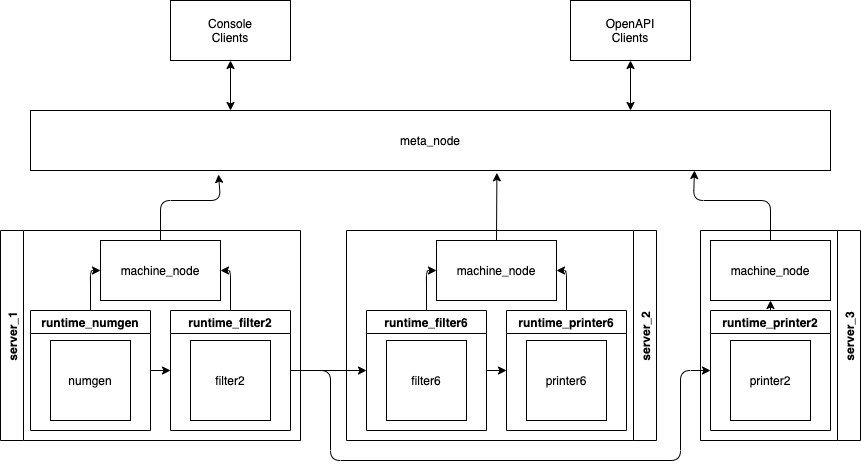

The diagram above was exported from draw.io. Its source (the exported page's mxGraphModel, read from the mxfile embedded in the PNG):
<mxGraphModel dx="1426" dy="3075" grid="1" gridSize="10" guides="1" tooltips="1" connect="1" arrows="1" fold="1" page="1" pageScale="1" pageWidth="827" pageHeight="1169" math="0" shadow="0">
  <root>
    <mxCell id="0" />
    <mxCell id="1" parent="0" />
    <mxCell id="fJ5ebVgcMMZZzQQ_KUqb-1" value="meta_node" style="rounded=0;whiteSpace=wrap;html=1;" parent="1" vertex="1">
      <mxGeometry x="160" y="-1070" width="800" height="60" as="geometry" />
    </mxCell>
    <mxCell id="iydgK_3XAWgecWhhxSrz-26" value="server_2" style="swimlane;horizontal=0;align=center;html=0;flipH=1;" vertex="1" parent="1">
      <mxGeometry x="476" y="-950" width="310" height="210" as="geometry" />
    </mxCell>
    <mxCell id="iydgK_3XAWgecWhhxSrz-15" value="machine_node" style="rounded=0;whiteSpace=wrap;html=1;" vertex="1" parent="iydgK_3XAWgecWhhxSrz-26">
      <mxGeometry x="90" y="10" width="120" height="60" as="geometry" />
    </mxCell>
    <mxCell id="iydgK_3XAWgecWhhxSrz-16" value="runtime_filter6" style="swimlane;" vertex="1" parent="iydgK_3XAWgecWhhxSrz-26">
      <mxGeometry x="20" y="80" width="120" height="120" as="geometry" />
    </mxCell>
    <mxCell id="iydgK_3XAWgecWhhxSrz-17" value="filter6" style="whiteSpace=wrap;html=1;aspect=fixed;" vertex="1" parent="iydgK_3XAWgecWhhxSrz-16">
      <mxGeometry x="20" y="30" width="80" height="80" as="geometry" />
    </mxCell>
    <mxCell id="iydgK_3XAWgecWhhxSrz-18" value="runtime_printer6" style="swimlane;" vertex="1" parent="iydgK_3XAWgecWhhxSrz-26">
      <mxGeometry x="160" y="80" width="120" height="120" as="geometry" />
    </mxCell>
    <mxCell id="iydgK_3XAWgecWhhxSrz-19" value="printer6" style="whiteSpace=wrap;html=1;aspect=fixed;" vertex="1" parent="iydgK_3XAWgecWhhxSrz-18">
      <mxGeometry x="20" y="30" width="80" height="80" as="geometry" />
    </mxCell>
    <mxCell id="iydgK_3XAWgecWhhxSrz-40" value="" style="endArrow=classic;html=1;exitX=1;exitY=0.5;exitDx=0;exitDy=0;entryX=0;entryY=0.5;entryDx=0;entryDy=0;" edge="1" parent="iydgK_3XAWgecWhhxSrz-26" source="iydgK_3XAWgecWhhxSrz-16" target="iydgK_3XAWgecWhhxSrz-18">
      <mxGeometry width="50" height="50" relative="1" as="geometry">
        <mxPoint x="145" y="180.0000000000001" as="sourcePoint" />
        <mxPoint x="154" y="160" as="targetPoint" />
      </mxGeometry>
    </mxCell>
    <mxCell id="iydgK_3XAWgecWhhxSrz-48" value="" style="endArrow=classic;html=1;exitX=0.5;exitY=0;exitDx=0;exitDy=0;entryX=0;entryY=0.5;entryDx=0;entryDy=0;" edge="1" parent="iydgK_3XAWgecWhhxSrz-26" source="iydgK_3XAWgecWhhxSrz-16" target="iydgK_3XAWgecWhhxSrz-15">
      <mxGeometry width="50" height="50" relative="1" as="geometry">
        <mxPoint x="74" y="80" as="sourcePoint" />
        <mxPoint x="84" y="40" as="targetPoint" />
        <Array as="points">
          <mxPoint x="80" y="40" />
        </Array>
      </mxGeometry>
    </mxCell>
    <mxCell id="iydgK_3XAWgecWhhxSrz-49" value="" style="endArrow=classic;html=1;exitX=0.5;exitY=0;exitDx=0;exitDy=0;entryX=1;entryY=0.5;entryDx=0;entryDy=0;" edge="1" parent="iydgK_3XAWgecWhhxSrz-26" source="iydgK_3XAWgecWhhxSrz-18" target="iydgK_3XAWgecWhhxSrz-15">
      <mxGeometry width="50" height="50" relative="1" as="geometry">
        <mxPoint x="90.00000000000023" y="90" as="sourcePoint" />
        <mxPoint x="99.99999999999977" y="50" as="targetPoint" />
        <Array as="points">
          <mxPoint x="220" y="40" />
        </Array>
      </mxGeometry>
    </mxCell>
    <mxCell id="iydgK_3XAWgecWhhxSrz-27" value="server_1" style="swimlane;horizontal=0;align=center;html=0;" vertex="1" parent="1">
      <mxGeometry x="130" y="-950" width="300" height="210" as="geometry" />
    </mxCell>
    <mxCell id="iydgK_3XAWgecWhhxSrz-5" value="machine_node" style="rounded=0;whiteSpace=wrap;html=1;" vertex="1" parent="iydgK_3XAWgecWhhxSrz-27">
      <mxGeometry x="100" y="10" width="120" height="60" as="geometry" />
    </mxCell>
    <mxCell id="iydgK_3XAWgecWhhxSrz-7" value="runtime_numgen" style="swimlane;" vertex="1" parent="iydgK_3XAWgecWhhxSrz-27">
      <mxGeometry x="30" y="80" width="120" height="120" as="geometry" />
    </mxCell>
    <mxCell id="iydgK_3XAWgecWhhxSrz-9" value="numgen" style="whiteSpace=wrap;html=1;aspect=fixed;" vertex="1" parent="iydgK_3XAWgecWhhxSrz-7">
      <mxGeometry x="20" y="30" width="80" height="80" as="geometry" />
    </mxCell>
    <mxCell id="iydgK_3XAWgecWhhxSrz-10" value="runtime_filter2" style="swimlane;" vertex="1" parent="iydgK_3XAWgecWhhxSrz-27">
      <mxGeometry x="170" y="80" width="120" height="120" as="geometry" />
    </mxCell>
    <mxCell id="iydgK_3XAWgecWhhxSrz-11" value="filter2" style="whiteSpace=wrap;html=1;aspect=fixed;" vertex="1" parent="iydgK_3XAWgecWhhxSrz-10">
      <mxGeometry x="20" y="30" width="80" height="80" as="geometry" />
    </mxCell>
    <mxCell id="iydgK_3XAWgecWhhxSrz-37" value="" style="endArrow=classic;html=1;exitX=1;exitY=0.5;exitDx=0;exitDy=0;entryX=0;entryY=0.5;entryDx=0;entryDy=0;" edge="1" parent="iydgK_3XAWgecWhhxSrz-27" source="iydgK_3XAWgecWhhxSrz-7" target="iydgK_3XAWgecWhhxSrz-10">
      <mxGeometry width="50" height="50" relative="1" as="geometry">
        <mxPoint x="140" y="300" as="sourcePoint" />
        <mxPoint x="190" y="250" as="targetPoint" />
      </mxGeometry>
    </mxCell>
    <mxCell id="iydgK_3XAWgecWhhxSrz-46" value="" style="endArrow=classic;html=1;exitX=0.5;exitY=0;exitDx=0;exitDy=0;entryX=0;entryY=0.5;entryDx=0;entryDy=0;" edge="1" parent="iydgK_3XAWgecWhhxSrz-27" source="iydgK_3XAWgecWhhxSrz-7" target="iydgK_3XAWgecWhhxSrz-5">
      <mxGeometry width="50" height="50" relative="1" as="geometry">
        <mxPoint x="-80" y="90" as="sourcePoint" />
        <mxPoint x="90" y="40" as="targetPoint" />
        <Array as="points">
          <mxPoint x="90" y="40" />
        </Array>
      </mxGeometry>
    </mxCell>
    <mxCell id="iydgK_3XAWgecWhhxSrz-47" value="" style="endArrow=classic;html=1;exitX=0.5;exitY=0;exitDx=0;exitDy=0;entryX=1;entryY=0.5;entryDx=0;entryDy=0;" edge="1" parent="iydgK_3XAWgecWhhxSrz-27" source="iydgK_3XAWgecWhhxSrz-10" target="iydgK_3XAWgecWhhxSrz-5">
      <mxGeometry width="50" height="50" relative="1" as="geometry">
        <mxPoint x="250" y="70" as="sourcePoint" />
        <mxPoint x="260" y="30" as="targetPoint" />
        <Array as="points">
          <mxPoint x="230" y="40" />
        </Array>
      </mxGeometry>
    </mxCell>
    <mxCell id="iydgK_3XAWgecWhhxSrz-28" value="server_3" style="swimlane;horizontal=0;align=center;html=0;flipH=1;" vertex="1" parent="1">
      <mxGeometry x="830" y="-950" width="160" height="210" as="geometry" />
    </mxCell>
    <mxCell id="iydgK_3XAWgecWhhxSrz-21" value="machine_node" style="rounded=0;whiteSpace=wrap;html=1;" vertex="1" parent="iydgK_3XAWgecWhhxSrz-28">
      <mxGeometry x="10" y="10" width="120" height="60" as="geometry" />
    </mxCell>
    <mxCell id="iydgK_3XAWgecWhhxSrz-22" value="runtime_printer2" style="swimlane;" vertex="1" parent="iydgK_3XAWgecWhhxSrz-28">
      <mxGeometry x="10" y="80" width="120" height="120" as="geometry" />
    </mxCell>
    <mxCell id="iydgK_3XAWgecWhhxSrz-23" value="printer2" style="whiteSpace=wrap;html=1;aspect=fixed;" vertex="1" parent="iydgK_3XAWgecWhhxSrz-22">
      <mxGeometry x="20" y="30" width="80" height="80" as="geometry" />
    </mxCell>
    <mxCell id="iydgK_3XAWgecWhhxSrz-34" value="" style="endArrow=classic;html=1;exitX=0.5;exitY=0;exitDx=0;exitDy=0;entryX=0.235;entryY=1.067;entryDx=0;entryDy=0;entryPerimeter=0;" edge="1" parent="1" source="iydgK_3XAWgecWhhxSrz-5" target="fJ5ebVgcMMZZzQQ_KUqb-1">
      <mxGeometry width="50" height="50" relative="1" as="geometry">
        <mxPoint x="490" y="-960" as="sourcePoint" />
        <mxPoint x="428" y="-1000" as="targetPoint" />
        <Array as="points">
          <mxPoint x="290" y="-980" />
          <mxPoint x="350" y="-980" />
        </Array>
      </mxGeometry>
    </mxCell>
    <mxCell id="iydgK_3XAWgecWhhxSrz-35" value="" style="endArrow=classic;html=1;exitX=0.5;exitY=0;exitDx=0;exitDy=0;entryX=0.583;entryY=1.039;entryDx=0;entryDy=0;entryPerimeter=0;" edge="1" parent="1" source="iydgK_3XAWgecWhhxSrz-15" target="fJ5ebVgcMMZZzQQ_KUqb-1">
      <mxGeometry width="50" height="50" relative="1" as="geometry">
        <mxPoint x="740" y="-970" as="sourcePoint" />
        <mxPoint x="740" y="-980" as="targetPoint" />
        <Array as="points" />
      </mxGeometry>
    </mxCell>
    <mxCell id="iydgK_3XAWgecWhhxSrz-36" value="" style="endArrow=classic;html=1;exitX=0.5;exitY=0;exitDx=0;exitDy=0;" edge="1" parent="1" source="iydgK_3XAWgecWhhxSrz-21">
      <mxGeometry width="50" height="50" relative="1" as="geometry">
        <mxPoint x="1000" y="-930" as="sourcePoint" />
        <mxPoint x="824" y="-1010" as="targetPoint" />
        <Array as="points">
          <mxPoint x="900" y="-980" />
          <mxPoint x="823" y="-980" />
        </Array>
      </mxGeometry>
    </mxCell>
    <mxCell id="iydgK_3XAWgecWhhxSrz-38" value="" style="endArrow=classic;html=1;exitX=1;exitY=0.5;exitDx=0;exitDy=0;entryX=0;entryY=0.5;entryDx=0;entryDy=0;" edge="1" parent="1" source="iydgK_3XAWgecWhhxSrz-10" target="iydgK_3XAWgecWhhxSrz-16">
      <mxGeometry width="50" height="50" relative="1" as="geometry">
        <mxPoint x="456" y="-719.9999999999999" as="sourcePoint" />
        <mxPoint x="460" y="-780" as="targetPoint" />
      </mxGeometry>
    </mxCell>
    <mxCell id="iydgK_3XAWgecWhhxSrz-39" value="" style="endArrow=classic;html=1;exitX=1;exitY=0.5;exitDx=0;exitDy=0;entryX=0;entryY=0.5;entryDx=0;entryDy=0;" edge="1" parent="1" source="iydgK_3XAWgecWhhxSrz-10" target="iydgK_3XAWgecWhhxSrz-22">
      <mxGeometry width="50" height="50" relative="1" as="geometry">
        <mxPoint x="430" y="-779.9999999999999" as="sourcePoint" />
        <mxPoint x="810" y="-810" as="targetPoint" />
        <Array as="points">
          <mxPoint x="460" y="-810" />
          <mxPoint x="460" y="-720" />
          <mxPoint x="810" y="-720" />
          <mxPoint x="810" y="-810" />
        </Array>
      </mxGeometry>
    </mxCell>
    <mxCell id="iydgK_3XAWgecWhhxSrz-42" value="Console&lt;br&gt;Clients" style="rounded=0;whiteSpace=wrap;html=1;align=center;" vertex="1" parent="1">
      <mxGeometry x="300" y="-1180" width="120" height="60" as="geometry" />
    </mxCell>
    <mxCell id="iydgK_3XAWgecWhhxSrz-43" value="OpenAPI&lt;br&gt;Clients" style="rounded=0;whiteSpace=wrap;html=1;align=center;" vertex="1" parent="1">
      <mxGeometry x="700" y="-1180" width="120" height="60" as="geometry" />
    </mxCell>
    <mxCell id="iydgK_3XAWgecWhhxSrz-44" value="" style="endArrow=classic;startArrow=classic;html=1;entryX=0.5;entryY=1;entryDx=0;entryDy=0;exitX=0.25;exitY=0;exitDx=0;exitDy=0;exitPerimeter=0;" edge="1" parent="1" source="fJ5ebVgcMMZZzQQ_KUqb-1" target="iydgK_3XAWgecWhhxSrz-42">
      <mxGeometry width="50" height="50" relative="1" as="geometry">
        <mxPoint x="180" y="-1070" as="sourcePoint" />
        <mxPoint x="230" y="-1120" as="targetPoint" />
      </mxGeometry>
    </mxCell>
    <mxCell id="iydgK_3XAWgecWhhxSrz-45" value="" style="endArrow=classic;startArrow=classic;html=1;entryX=0.5;entryY=1;entryDx=0;entryDy=0;exitX=0.75;exitY=0;exitDx=0;exitDy=0;exitPerimeter=0;" edge="1" parent="1" source="fJ5ebVgcMMZZzQQ_KUqb-1" target="iydgK_3XAWgecWhhxSrz-43">
      <mxGeometry width="50" height="50" relative="1" as="geometry">
        <mxPoint x="800" y="-1060" as="sourcePoint" />
        <mxPoint x="800" y="-1110" as="targetPoint" />
      </mxGeometry>
    </mxCell>
    <mxCell id="iydgK_3XAWgecWhhxSrz-50" value="" style="endArrow=classic;html=1;exitX=0.5;exitY=0;exitDx=0;exitDy=0;" edge="1" parent="1" source="iydgK_3XAWgecWhhxSrz-22">
      <mxGeometry width="50" height="50" relative="1" as="geometry">
        <mxPoint x="576.0000000000002" y="-850" as="sourcePoint" />
        <mxPoint x="900" y="-880" as="targetPoint" />
        <Array as="points">
          <mxPoint x="900" y="-880" />
        </Array>
      </mxGeometry>
    </mxCell>
  </root>
</mxGraphModel>